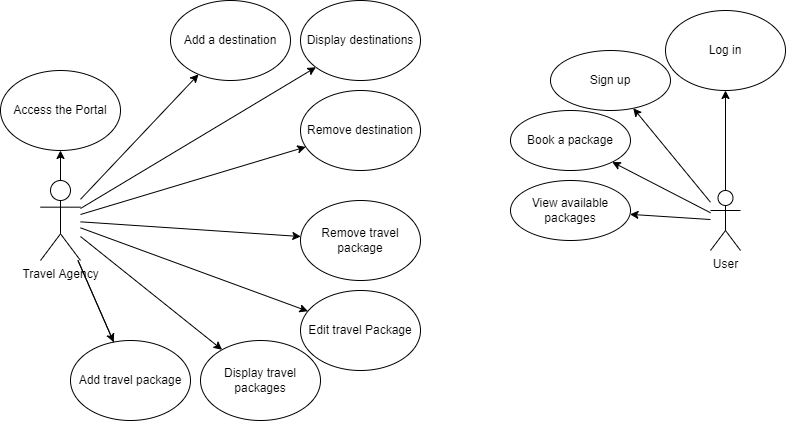

The diagram above was exported from draw.io. Its source (the exported page's mxGraphModel, read from the mxfile embedded in the PNG):
<mxGraphModel dx="1283" dy="737" grid="1" gridSize="10" guides="1" tooltips="1" connect="1" arrows="1" fold="1" page="1" pageScale="1" pageWidth="827" pageHeight="1169" math="0" shadow="0">
  <root>
    <mxCell id="0" />
    <mxCell id="1" parent="0" />
    <mxCell id="HRPc3UZr4TcTrup8vjuW-3" style="rounded=0;orthogonalLoop=1;jettySize=auto;html=1;" parent="1" source="HRPc3UZr4TcTrup8vjuW-1" target="HRPc3UZr4TcTrup8vjuW-2" edge="1">
      <mxGeometry relative="1" as="geometry" />
    </mxCell>
    <mxCell id="HRPc3UZr4TcTrup8vjuW-11" value="" style="edgeStyle=none;rounded=0;orthogonalLoop=1;jettySize=auto;html=1;" parent="1" source="HRPc3UZr4TcTrup8vjuW-1" target="HRPc3UZr4TcTrup8vjuW-14" edge="1">
      <mxGeometry relative="1" as="geometry">
        <mxPoint x="542.3505845291462" y="318.9135739479127" as="targetPoint" />
      </mxGeometry>
    </mxCell>
    <mxCell id="HRPc3UZr4TcTrup8vjuW-17" style="edgeStyle=none;rounded=0;orthogonalLoop=1;jettySize=auto;html=1;" parent="1" source="HRPc3UZr4TcTrup8vjuW-1" target="HRPc3UZr4TcTrup8vjuW-15" edge="1">
      <mxGeometry relative="1" as="geometry" />
    </mxCell>
    <mxCell id="HRPc3UZr4TcTrup8vjuW-19" style="edgeStyle=none;rounded=0;orthogonalLoop=1;jettySize=auto;html=1;startArrow=none;" parent="1" source="HRPc3UZr4TcTrup8vjuW-1" target="HRPc3UZr4TcTrup8vjuW-18" edge="1">
      <mxGeometry relative="1" as="geometry" />
    </mxCell>
    <mxCell id="HRPc3UZr4TcTrup8vjuW-21" style="edgeStyle=none;rounded=0;orthogonalLoop=1;jettySize=auto;html=1;" parent="1" source="HRPc3UZr4TcTrup8vjuW-1" target="HRPc3UZr4TcTrup8vjuW-20" edge="1">
      <mxGeometry relative="1" as="geometry" />
    </mxCell>
    <mxCell id="HRPc3UZr4TcTrup8vjuW-23" style="edgeStyle=none;rounded=0;orthogonalLoop=1;jettySize=auto;html=1;" parent="1" source="HRPc3UZr4TcTrup8vjuW-1" target="HRPc3UZr4TcTrup8vjuW-22" edge="1">
      <mxGeometry relative="1" as="geometry" />
    </mxCell>
    <mxCell id="HRPc3UZr4TcTrup8vjuW-25" style="edgeStyle=none;rounded=0;orthogonalLoop=1;jettySize=auto;html=1;" parent="1" source="HRPc3UZr4TcTrup8vjuW-1" target="HRPc3UZr4TcTrup8vjuW-24" edge="1">
      <mxGeometry relative="1" as="geometry" />
    </mxCell>
    <mxCell id="HRPc3UZr4TcTrup8vjuW-1" value="Travel Agency" style="shape=umlActor;verticalLabelPosition=bottom;verticalAlign=top;html=1;outlineConnect=0;" parent="1" vertex="1">
      <mxGeometry x="80" y="360" width="40" height="80" as="geometry" />
    </mxCell>
    <mxCell id="HRPc3UZr4TcTrup8vjuW-2" value="Access the Portal" style="ellipse;whiteSpace=wrap;html=1;" parent="1" vertex="1">
      <mxGeometry x="40" y="250" width="120" height="80" as="geometry" />
    </mxCell>
    <mxCell id="HRPc3UZr4TcTrup8vjuW-5" style="edgeStyle=none;rounded=0;orthogonalLoop=1;jettySize=auto;html=1;" parent="1" source="HRPc3UZr4TcTrup8vjuW-1" target="HRPc3UZr4TcTrup8vjuW-4" edge="1">
      <mxGeometry relative="1" as="geometry" />
    </mxCell>
    <mxCell id="HRPc3UZr4TcTrup8vjuW-4" value="Add a destination" style="ellipse;whiteSpace=wrap;html=1;" parent="1" vertex="1">
      <mxGeometry x="210" y="180" width="120" height="80" as="geometry" />
    </mxCell>
    <mxCell id="HRPc3UZr4TcTrup8vjuW-14" value="Remove destination" style="ellipse;whiteSpace=wrap;html=1;" parent="1" vertex="1">
      <mxGeometry x="340" y="270" width="120" height="80" as="geometry" />
    </mxCell>
    <mxCell id="HRPc3UZr4TcTrup8vjuW-18" value="Remove travel package" style="ellipse;whiteSpace=wrap;html=1;" parent="1" vertex="1">
      <mxGeometry x="340" y="380" width="120" height="80" as="geometry" />
    </mxCell>
    <mxCell id="HRPc3UZr4TcTrup8vjuW-20" value="Display destinations" style="ellipse;whiteSpace=wrap;html=1;" parent="1" vertex="1">
      <mxGeometry x="340" y="180" width="120" height="80" as="geometry" />
    </mxCell>
    <mxCell id="HRPc3UZr4TcTrup8vjuW-22" value="Display travel packages" style="ellipse;whiteSpace=wrap;html=1;" parent="1" vertex="1">
      <mxGeometry x="240" y="520" width="120" height="80" as="geometry" />
    </mxCell>
    <mxCell id="HRPc3UZr4TcTrup8vjuW-24" value="Edit travel Package" style="ellipse;whiteSpace=wrap;html=1;" parent="1" vertex="1">
      <mxGeometry x="340" y="470" width="120" height="80" as="geometry" />
    </mxCell>
    <mxCell id="HRPc3UZr4TcTrup8vjuW-15" value="Add travel package" style="ellipse;whiteSpace=wrap;html=1;" parent="1" vertex="1">
      <mxGeometry x="110" y="520" width="120" height="80" as="geometry" />
    </mxCell>
    <mxCell id="HRPc3UZr4TcTrup8vjuW-26" value="" style="edgeStyle=none;rounded=0;orthogonalLoop=1;jettySize=auto;html=1;endArrow=none;" parent="1" source="HRPc3UZr4TcTrup8vjuW-1" target="HRPc3UZr4TcTrup8vjuW-15" edge="1">
      <mxGeometry relative="1" as="geometry">
        <mxPoint x="120" y="408.6666666666667" as="sourcePoint" />
        <mxPoint x="349.6933830219618" y="508.2004659761834" as="targetPoint" />
      </mxGeometry>
    </mxCell>
    <mxCell id="nJu6hGbuGgrqlKsl0JiI-3" style="rounded=0;orthogonalLoop=1;jettySize=auto;html=1;" edge="1" parent="1" source="nJu6hGbuGgrqlKsl0JiI-1" target="nJu6hGbuGgrqlKsl0JiI-2">
      <mxGeometry relative="1" as="geometry" />
    </mxCell>
    <mxCell id="nJu6hGbuGgrqlKsl0JiI-5" style="rounded=0;orthogonalLoop=1;jettySize=auto;html=1;" edge="1" parent="1" source="nJu6hGbuGgrqlKsl0JiI-1" target="nJu6hGbuGgrqlKsl0JiI-4">
      <mxGeometry relative="1" as="geometry" />
    </mxCell>
    <mxCell id="nJu6hGbuGgrqlKsl0JiI-7" style="edgeStyle=none;rounded=0;orthogonalLoop=1;jettySize=auto;html=1;" edge="1" parent="1" source="nJu6hGbuGgrqlKsl0JiI-1" target="nJu6hGbuGgrqlKsl0JiI-6">
      <mxGeometry relative="1" as="geometry" />
    </mxCell>
    <mxCell id="nJu6hGbuGgrqlKsl0JiI-9" style="edgeStyle=none;rounded=0;orthogonalLoop=1;jettySize=auto;html=1;" edge="1" parent="1" source="nJu6hGbuGgrqlKsl0JiI-1" target="nJu6hGbuGgrqlKsl0JiI-8">
      <mxGeometry relative="1" as="geometry" />
    </mxCell>
    <mxCell id="nJu6hGbuGgrqlKsl0JiI-1" value="User" style="shape=umlActor;verticalLabelPosition=bottom;verticalAlign=top;html=1;outlineConnect=0;" vertex="1" parent="1">
      <mxGeometry x="750" y="370" width="30" height="60" as="geometry" />
    </mxCell>
    <mxCell id="nJu6hGbuGgrqlKsl0JiI-2" value="Log in" style="ellipse;whiteSpace=wrap;html=1;" vertex="1" parent="1">
      <mxGeometry x="705" y="190" width="120" height="80" as="geometry" />
    </mxCell>
    <mxCell id="nJu6hGbuGgrqlKsl0JiI-4" value="Sign up" style="ellipse;whiteSpace=wrap;html=1;" vertex="1" parent="1">
      <mxGeometry x="590" y="230" width="120" height="60" as="geometry" />
    </mxCell>
    <mxCell id="nJu6hGbuGgrqlKsl0JiI-6" value="Book a package" style="ellipse;whiteSpace=wrap;html=1;" vertex="1" parent="1">
      <mxGeometry x="550" y="290" width="120" height="60" as="geometry" />
    </mxCell>
    <mxCell id="nJu6hGbuGgrqlKsl0JiI-8" value="View available packages" style="ellipse;whiteSpace=wrap;html=1;" vertex="1" parent="1">
      <mxGeometry x="550" y="360" width="120" height="60" as="geometry" />
    </mxCell>
  </root>
</mxGraphModel>